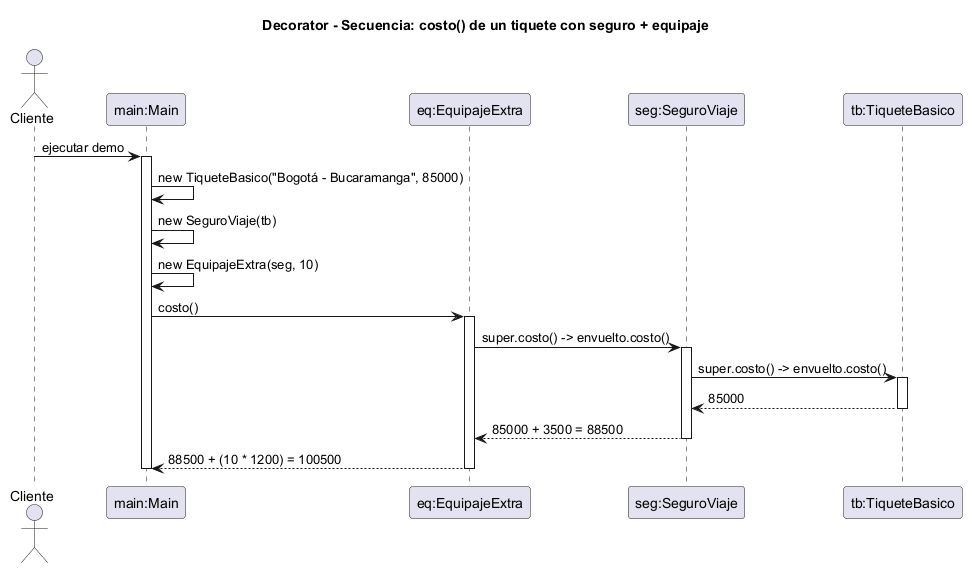

The diagram above was rendered by PlantUML. Its source (embedded in the PNG):
@startuml
title Decorator - Secuencia: costo() de un tiquete con seguro + equipaje

actor Cliente
participant "main:Main" as Main
participant "eq:EquipajeExtra" as EQ
participant "seg:SeguroViaje" as SEG
participant "tb:TiqueteBasico" as TB

Cliente -> Main : ejecutar demo
activate Main

Main -> Main : new TiqueteBasico("Bogotá - Bucaramanga", 85000)
Main -> Main : new SeguroViaje(tb)
Main -> Main : new EquipajeExtra(seg, 10)

Main -> EQ : costo()
activate EQ
EQ -> SEG : super.costo() -> envuelto.costo()
activate SEG
SEG -> TB : super.costo() -> envuelto.costo()
activate TB
TB --> SEG : 85000
deactivate TB
SEG --> EQ : 85000 + 3500 = 88500
deactivate SEG
EQ --> Main : 88500 + (10 * 1200) = 100500
deactivate EQ

deactivate Main
@enduml